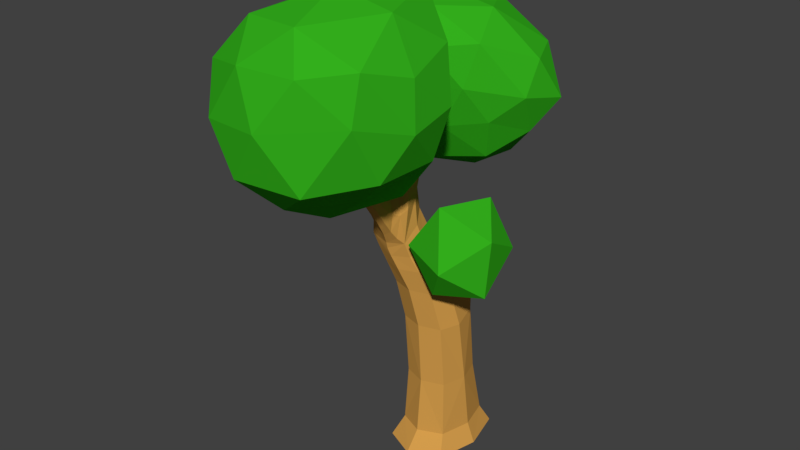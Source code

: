 # Source: Tree_1.blend  (saved by Blender 2.78.0; exported with 4.5.12 LTS)
import bpy
from mathutils import Matrix  # noqa: F401  (used for matrix-valued properties, if any)

bpy.ops.wm.read_factory_settings(use_empty=True)
scene = bpy.context.scene
scene.name = 'Scene'

# ---- collections
col_collection_1 = bpy.data.collections.new('Collection 1'); scene.collection.children.link(col_collection_1)

# ---- materials (node trees are filled in below, after node groups)
mat_green_10 = bpy.data.materials.new('Green.10')
mat_green_10.alpha_threshold = 0.0
mat_green_10.use_transparent_shadow = False
mat_green_10.diffuse_color = (0.03371, 0.4292, 0.01167, 1.0)
mat_green_10.roughness = 0.5
mat_green_10.specular_intensity = 0.0
mat_brown_2 = bpy.data.materials.new('Brown.2')
mat_brown_2.alpha_threshold = 0.0
mat_brown_2.use_transparent_shadow = False
mat_brown_2.preview_render_type = 'SHADERBALL'
mat_brown_2.diffuse_color = (0.65, 0.3329, 0.072, 1.0)
mat_brown_2.roughness = 0.5
mat_brown_2.specular_intensity = 0.0
mat_brown_2.line_color = (0.0, 0.0, 0.0, 1.0)
mat_brown_3 = bpy.data.materials.new('Brown.3')
mat_brown_3.alpha_threshold = 0.0
mat_brown_3.use_transparent_shadow = False
mat_brown_3.diffuse_color = (0.8971, 0.6213, 0.1704, 1.0)
mat_brown_3.roughness = 0.5
mat_brown_3.specular_intensity = 0.0

# ---- material node trees

# ---- world
world_world = bpy.data.worlds.new('World'); scene.world = world_world
world_world.color = (0.05088, 0.05088, 0.05088)
world_world.use_sun_shadow = False
world_world.sun_shadow_jitter_overblur = 0.0
world_world.cycles.sampling_method = 'MANUAL'

# ---- meshes
me_icosphere = bpy.data.meshes.new('Icosphere')
me_icosphere.from_pydata([(-13.11, -7.843, 267.0), (185.4, 51.69, 107.0), (-68.95, 212.5, 111.7), (-230.2, -18.22, 119.3), (-69.27, -211.0, 111.6), (178.8, -180.8, 20.62), (85.1, 180.8, -127.2), (-183.9, 145.6, -105.8), (-160.8, -199.8, -119.8), (87.89, -264.5, -122.5), (220.1, -12.85, -109.6), (6.998, -23.36, -253.9), (-38.39, 106.3, 211.8), (105.8, 17.41, 179.4), (88.22, 181.8, 120.7), (185.8, -118.0, 110.2), (93.69, -129.5, 225.4), (-138.6, 4.066, 215.8), (-172.0, 125.0, 131.4), (-54.57, -115.4, 224.7), (-176.4, -137.8, 136.2), (63.45, -229.0, 103.9), (228.6, -5.911, 6.147), (226.5, -124.5, -19.92), (11.95, 229.5, -12.15), (177.7, 124.7, -31.81), (-257.7, 53.81, 14.77), (-146.9, 199.7, 0.3559), (-121.6, -261.1, -12.08), (-233.7, -151.9, 6.113), (151.0, -205.0, -45.14), (0.3179, -263.7, -0.1236), (184.0, 104.9, -143.6), (-61.53, 192.9, -127.7), (-243.5, -42.55, -109.9), (-59.11, -260.9, -134.7), (187.1, -159.3, -140.1), (44.08, 133.9, -211.2), (146.5, -34.19, -221.3), (-98.93, 115.4, -207.5), (-114.4, -96.13, -207.6), (81.18, -218.8, -236.0)], [], [(0, 13, 12), (1, 13, 15), (0, 12, 17), (0, 17, 19), (0, 19, 16), (1, 15, 22), (2, 14, 24), (3, 18, 26), (4, 20, 28), (5, 21, 30), (1, 22, 25), (2, 24, 27), (3, 26, 29), (4, 28, 31), (5, 30, 23), (6, 32, 37), (7, 33, 39), (8, 34, 40), (9, 35, 41), (10, 36, 38), (38, 41, 11), (38, 36, 41), (36, 9, 41), (41, 40, 11), (41, 35, 40), (35, 8, 40), (40, 39, 11), (40, 34, 39), (34, 7, 39), (39, 37, 11), (39, 33, 37), (33, 6, 37), (37, 38, 11), (37, 32, 38), (32, 10, 38), (23, 36, 10), (23, 30, 36), (30, 9, 36), (31, 35, 9), (31, 28, 35), (28, 8, 35), (29, 34, 8), (29, 26, 34), (26, 7, 34), (27, 33, 7), (27, 24, 33), (24, 6, 33), (25, 32, 6), (25, 22, 32), (22, 10, 32), (30, 31, 9), (30, 21, 31), (21, 4, 31), (28, 29, 8), (28, 20, 29), (20, 3, 29), (26, 27, 7), (26, 18, 27), (18, 2, 27), (24, 25, 6), (24, 14, 25), (14, 1, 25), (22, 23, 10), (22, 15, 23), (15, 5, 23), (16, 21, 5), (16, 19, 21), (19, 4, 21), (19, 20, 4), (19, 17, 20), (17, 3, 20), (17, 18, 3), (17, 12, 18), (12, 2, 18), (15, 16, 5), (15, 13, 16), (13, 0, 16), (12, 14, 2), (12, 13, 14), (13, 1, 14)])
_uv = me_icosphere.uv_layers.new(name='UVMap')
_uv.uv.foreach_set('vector', [0.3809, 0.6849, 0.5078, 0.691, 0.4052, 0.8269, 0.6019, 0.7163, 0.5078, 0.691, 0.5828, 0.5277, 0.9399, 1.0, 0.84, 0.9962, 0.9259, 0.8897, 0.0, 0.155, 0.08212, 0.04453, 0.08104, 0.1913, 0.0, 0.155, 0.08104, 0.1913, 0.02341, 0.34, 0.6019, 0.7163, 0.5828, 0.5277, 0.6774, 0.6547, 0.7172, 0.2815, 0.72, 0.1061, 0.8138, 0.1828, 0.9067, 0.7424, 0.8081, 0.8595, 0.8105, 0.6733, 0.1937, 0.2676, 0.1977, 0.1156, 0.3138, 0.2848, 0.1403, 0.5133, 0.1494, 0.4065, 0.2033, 0.521, 0.6019, 0.7163, 0.6774, 0.6547, 0.6775, 0.8199, 0.7172, 0.2815, 0.8138, 0.1828, 0.8094, 0.3695, 0.9067, 0.7424, 0.8105, 0.6733, 0.9399, 0.5746, 0.1937, 0.2676, 0.3138, 0.2848, 0.256, 0.3985, 0.07011, 0.6225, 0.1303, 0.5935, 0.08425, 0.6921, 0.9204, 0.1028, 0.9548, 0.0, 1.0, 0.1542, 0.9088, 0.4168, 0.9157, 0.2691, 1.0, 0.3209, 0.4934, 0.4295, 0.3948, 0.2739, 0.5379, 0.2798, 0.3006, 0.5195, 0.3687, 0.3815, 0.3631, 0.521, 0.1568, 0.8218, 0.1901, 0.6509, 0.269, 0.7931, 0.7172, 0.1642, 0.7172, 0.3728, 0.6271, 0.1649, 0.269, 0.7931, 0.1901, 0.6509, 0.3017, 0.5753, 0.1901, 0.6509, 0.2119, 0.521, 0.3017, 0.5753, 0.7172, 0.3728, 0.5379, 0.2798, 0.6271, 0.1649, 0.7172, 0.3728, 0.586, 0.4749, 0.5379, 0.2798, 0.586, 0.4749, 0.4934, 0.4295, 0.5379, 0.2798, 0.5379, 0.2798, 0.5018, 0.04521, 0.6271, 0.1649, 0.5379, 0.2798, 0.3948, 0.2739, 0.5018, 0.04521, 0.3948, 0.2739, 0.3941, 0.05895, 0.5018, 0.04521, 0.5018, 0.04521, 0.602, 0.0, 0.6271, 0.1649, 1.0, 0.3209, 0.9157, 0.2691, 1.0, 0.1542, 0.9157, 0.2691, 0.9204, 0.1028, 1.0, 0.1542, 0.602, 0.0, 0.7172, 0.1642, 0.6271, 0.1649, 0.3017, 0.9781, 0.1979, 0.9552, 0.269, 0.7931, 0.1979, 0.9552, 0.1568, 0.8218, 0.269, 0.7931, 0.08425, 0.6921, 0.1901, 0.6509, 0.1568, 0.8218, 0.08425, 0.6921, 0.1303, 0.5935, 0.1901, 0.6509, 0.1303, 0.5935, 0.2119, 0.521, 0.1901, 0.6509, 0.256, 0.3985, 0.3687, 0.3815, 0.3006, 0.5195, 0.256, 0.3985, 0.3138, 0.2848, 0.3687, 0.3815, 0.4931, 0.525, 0.4934, 0.4295, 0.586, 0.4749, 0.3809, 0.4296, 0.3948, 0.2739, 0.4934, 0.4295, 0.9399, 0.5746, 0.8105, 0.6733, 0.8104, 0.525, 0.8105, 0.6733, 0.6775, 0.6589, 0.8104, 0.525, 0.8094, 0.3695, 0.9157, 0.2691, 0.9088, 0.4168, 0.8094, 0.3695, 0.8138, 0.1828, 0.9157, 0.2691, 0.8138, 0.1828, 0.9204, 0.1028, 0.9157, 0.2691, 0.8593, 0.007484, 0.9548, 0.0, 0.9204, 0.1028, 0.1151, 0.9753, 0.06531, 0.8284, 0.1979, 0.9552, 0.06531, 0.8284, 0.1568, 0.8218, 0.1979, 0.9552, 0.2033, 0.521, 0.256, 0.3985, 0.3006, 0.5195, 0.2033, 0.521, 0.1494, 0.4065, 0.256, 0.3985, 0.1494, 0.4065, 0.1937, 0.2676, 0.256, 0.3985, 0.3138, 0.2848, 0.3122, 0.1091, 0.3809, 0.2448, 0.3138, 0.2848, 0.1977, 0.1156, 0.3122, 0.1091, 0.1977, 0.1156, 0.1915, 0.0, 0.3122, 0.1091, 0.8105, 0.6733, 0.6887, 0.7993, 0.6775, 0.6589, 0.8105, 0.6733, 0.8081, 0.8595, 0.6887, 0.7993, 0.8081, 0.8595, 0.7237, 0.9467, 0.6887, 0.7993, 0.8138, 0.1828, 0.8593, 0.007484, 0.9204, 0.1028, 0.8138, 0.1828, 0.72, 0.1061, 0.8593, 0.007484, 0.5442, 0.8869, 0.6019, 0.7163, 0.6775, 0.8199, 0.06531, 0.8284, 0.08425, 0.6921, 0.1568, 0.8218, 0.6774, 0.6547, 0.5828, 0.5277, 0.6775, 0.5278, 0.0, 0.6937, 0.07011, 0.6225, 0.08425, 0.6921, 0.02341, 0.34, 0.1494, 0.4065, 0.1403, 0.5133, 0.02341, 0.34, 0.08104, 0.1913, 0.1494, 0.4065, 0.08104, 0.1913, 0.1937, 0.2676, 0.1494, 0.4065, 0.08104, 0.1913, 0.1977, 0.1156, 0.1937, 0.2676, 0.08104, 0.1913, 0.08212, 0.04453, 0.1977, 0.1156, 0.08212, 0.04453, 0.1915, 0.0, 0.1977, 0.1156, 0.9259, 0.8897, 0.8081, 0.8595, 0.9067, 0.7424, 0.9259, 0.8897, 0.84, 0.9962, 0.8081, 0.8595, 0.84, 0.9962, 0.7237, 0.9467, 0.8081, 0.8595, 0.05728, 0.456, 0.02341, 0.34, 0.1403, 0.5133, 0.5828, 0.5277, 0.5078, 0.691, 0.4604, 0.525, 0.5078, 0.691, 0.3809, 0.6849, 0.4604, 0.525, 0.4052, 0.8269, 0.5442, 0.8869, 0.4488, 0.9682, 0.4052, 0.8269, 0.5078, 0.691, 0.5442, 0.8869, 0.5078, 0.691, 0.6019, 0.7163, 0.5442, 0.8869])
me_icosphere.materials.append(mat_green_10)
me_icosphere.use_remesh_preserve_volume = False
me_icosphere.use_remesh_preserve_attributes = False
me_icosphere.use_mirror_vertex_groups = False
me_icosphere.update()
me_icosphere_001 = bpy.data.meshes.new('Icosphere.001')
me_icosphere_001.from_pydata([(-1.129, -97.11, 232.7), (94.87, -11.05, 79.74), (-95.77, 86.72, 102.4), (-241.1, -34.44, 151.8), (-165.5, -298.4, 156.9), (90.82, -230.2, 131.4), (-2.761, 92.41, -101.2), (-232.9, 67.99, -67.54), (-250.3, -116.9, -101.8), (-14.84, -273.5, -86.76), (156.5, -109.4, -57.35), (-66.58, -40.94, -198.7), (-44.46, 8.653, 191.7), (65.14, -47.54, 180.7), (5.939, 45.42, 92.89), (138.7, -113.7, 119.1), (46.05, -176.6, 211.6), (-139.4, -59.17, 241.2), (-174.3, 43.49, 133.6), (-96.23, -196.0, 253.6), (-222.0, -150.1, 196.9), (-52.39, -315.4, 144.0), (161.2, -54.56, 18.26), (179.9, -171.8, 44.29), (-48.73, 91.36, -5.521), (62.54, 46.42, -8.392), (-256.0, 26.31, 31.3), (-184.9, 108.4, 21.46), (-235.5, -234.5, 39.06), (-284.9, -94.76, 11.61), (29.76, -309.1, 35.64), (-107.5, -362.6, 26.77), (83.21, 16.72, -107.6), (-122.3, 111.9, -102.9), (-278.5, -14.92, -96.79), (-127.1, -228.4, -116.7), (117.9, -200.3, -69.33), (-24.49, 50.46, -180.6), (54.61, -69.49, -165.0), (-160.5, 34.9, -159.1), (-158.5, -98.41, -173.3), (-4.959, -179.6, -160.2)], [], [(0, 13, 12), (1, 13, 15), (0, 12, 17), (0, 17, 19), (0, 19, 16), (1, 15, 22), (2, 14, 24), (3, 18, 26), (4, 20, 28), (5, 21, 30), (1, 22, 25), (2, 24, 27), (3, 26, 29), (4, 28, 31), (5, 30, 23), (6, 32, 37), (7, 33, 39), (8, 34, 40), (9, 35, 41), (10, 36, 38), (38, 41, 11), (38, 36, 41), (36, 9, 41), (41, 40, 11), (41, 35, 40), (35, 8, 40), (40, 39, 11), (40, 34, 39), (34, 7, 39), (39, 37, 11), (39, 33, 37), (33, 6, 37), (37, 38, 11), (37, 32, 38), (32, 10, 38), (23, 36, 10), (23, 30, 36), (30, 9, 36), (31, 35, 9), (31, 28, 35), (28, 8, 35), (29, 34, 8), (29, 26, 34), (26, 7, 34), (27, 33, 7), (27, 24, 33), (24, 6, 33), (25, 32, 6), (25, 22, 32), (22, 10, 32), (30, 31, 9), (30, 21, 31), (21, 4, 31), (28, 29, 8), (28, 20, 29), (20, 3, 29), (26, 27, 7), (26, 18, 27), (18, 2, 27), (24, 25, 6), (24, 14, 25), (14, 1, 25), (22, 23, 10), (22, 15, 23), (15, 5, 23), (16, 21, 5), (16, 19, 21), (19, 4, 21), (19, 20, 4), (19, 17, 20), (17, 3, 20), (17, 18, 3), (17, 12, 18), (12, 2, 18), (15, 16, 5), (15, 13, 16), (13, 0, 16), (12, 14, 2), (12, 13, 14), (13, 1, 14)])
_uv = me_icosphere_001.uv_layers.new(name='UVMap')
_uv.uv.foreach_set('vector', [0.3535, 0.3919, 0.2709, 0.3688, 0.3379, 0.2508, 0.1635, 0.3174, 0.2709, 0.3688, 0.1773, 0.4554, 0.3787, 0.861, 0.3535, 0.7231, 0.4516, 0.7304, 0.3787, 0.861, 0.4516, 0.7304, 0.5074, 0.889, 0.3787, 0.861, 0.5074, 0.889, 0.4045, 0.9614, 0.1635, 0.3174, 0.1773, 0.4554, 0.07354, 0.3783, 0.2833, 0.1134, 0.2216, 0.213, 0.1609, 0.1004, 0.5395, 0.6119, 0.4447, 0.5837, 0.5503, 0.5141, 0.6082, 0.0, 0.7437, 0.1027, 0.6081, 0.1629, 0.05121, 0.7565, 0.1665, 0.6094, 0.1912, 0.7543, 0.1635, 0.3174, 0.07354, 0.3783, 0.1002, 0.2118, 0.2833, 0.1134, 0.1609, 0.1004, 0.2569, 0.008067, 0.5395, 0.6119, 0.5503, 0.5141, 0.659, 0.5987, 0.6082, 0.0, 0.6081, 0.1629, 0.4537, 0.0412, 0.05121, 0.7565, 0.1912, 0.7543, 0.03547, 0.9175, 0.9147, 0.5235, 0.8743, 0.6321, 0.8269, 0.4874, 0.9001, 0.06957, 0.9635, 0.1948, 0.8562, 0.2007, 0.583, 0.3792, 0.6544, 0.4661, 0.4851, 0.4357, 0.3622, 0.1911, 0.4381, 0.2745, 0.3535, 0.328, 0.8236, 0.8056, 0.732, 0.8376, 0.762, 0.6378, 0.762, 0.6378, 0.659, 0.6805, 0.7302, 0.5135, 0.762, 0.6378, 0.732, 0.8376, 0.659, 0.6805, 0.1693, 0.9585, 0.2952, 0.8499, 0.3059, 0.9711, 0.3535, 0.328, 0.4851, 0.4357, 0.4363, 0.4874, 0.3535, 0.328, 0.4381, 0.2745, 0.4851, 0.4357, 0.4381, 0.2745, 0.583, 0.3792, 0.4851, 0.4357, 0.7437, 0.2363, 0.8562, 0.2007, 0.8151, 0.3342, 0.7437, 0.2363, 0.7993, 0.05438, 0.8562, 0.2007, 0.7993, 0.05438, 0.9001, 0.06957, 0.8562, 0.2007, 0.8562, 0.2007, 0.9152, 0.3502, 0.8151, 0.3342, 0.8562, 0.2007, 0.9635, 0.1948, 0.9152, 0.3502, 0.9635, 0.1948, 1.0, 0.3214, 0.9152, 0.3502, 0.8269, 0.4874, 0.762, 0.6378, 0.7302, 0.5135, 0.8269, 0.4874, 0.8743, 0.6321, 0.762, 0.6378, 0.8743, 0.6321, 0.8236, 0.8056, 0.762, 0.6378, 0.841, 0.9329, 0.732, 0.8376, 0.8236, 0.8056, 0.03547, 0.9175, 0.1912, 0.7543, 0.1693, 0.9585, 0.1912, 0.7543, 0.2952, 0.8499, 0.1693, 0.9585, 0.4537, 0.0412, 0.4381, 0.2745, 0.3622, 0.1911, 0.4537, 0.0412, 0.6081, 0.1629, 0.4381, 0.2745, 0.6081, 0.1629, 0.583, 0.3792, 0.4381, 0.2745, 0.6906, 0.3119, 0.6544, 0.4661, 0.583, 0.3792, 0.6906, 0.3119, 0.7437, 0.3922, 0.6544, 0.4661, 0.9097, 0.0, 0.9001, 0.06957, 0.7993, 0.05438, 1.0, 0.06311, 0.9635, 0.1948, 0.9001, 0.06957, 0.2569, 0.008067, 0.1609, 0.1004, 0.1114, 0.0, 0.1609, 0.1004, 0.05015, 0.09441, 0.1114, 0.0, 0.1002, 0.2118, 0.0, 0.2174, 0.05015, 0.09441, 0.1002, 0.2118, 0.07354, 0.3783, 0.0, 0.2174, 0.9147, 0.8184, 0.8236, 0.8056, 0.8743, 0.6321, 0.1912, 0.7543, 0.3059, 0.647, 0.2952, 0.8499, 0.1912, 0.7543, 0.1665, 0.6094, 0.3059, 0.647, 0.1665, 0.6094, 0.2224, 0.5388, 0.3059, 0.647, 0.6081, 0.1629, 0.6906, 0.3119, 0.583, 0.3792, 0.6081, 0.1629, 0.7437, 0.1027, 0.6906, 0.3119, 0.5877, 0.7428, 0.5395, 0.6119, 0.659, 0.5987, 0.9097, 0.0, 1.0, 0.06311, 0.9001, 0.06957, 0.5503, 0.5141, 0.4447, 0.5837, 0.4467, 0.4874, 0.3535, 0.1155, 0.2833, 0.1134, 0.2569, 0.008067, 0.1609, 0.1004, 0.1002, 0.2118, 0.05015, 0.09441, 0.1609, 0.1004, 0.2216, 0.213, 0.1002, 0.2118, 0.2216, 0.213, 0.1635, 0.3174, 0.1002, 0.2118, 0.9147, 0.8184, 0.841, 0.9329, 0.8236, 0.8056, 0.07354, 0.3783, 0.1773, 0.4554, 0.08867, 0.5093, 0.1773, 0.4554, 0.2151, 0.5388, 0.08867, 0.5093, 0.0, 0.6923, 0.1665, 0.6094, 0.05121, 0.7565, 0.4045, 0.9614, 0.5074, 0.889, 0.592, 1.0, 0.5074, 0.889, 0.659, 0.9074, 0.592, 1.0, 0.5074, 0.889, 0.5877, 0.7428, 0.659, 0.9074, 0.5074, 0.889, 0.4516, 0.7304, 0.5877, 0.7428, 0.4516, 0.7304, 0.5395, 0.6119, 0.5877, 0.7428, 0.4516, 0.7304, 0.4447, 0.5837, 0.5395, 0.6119, 0.4516, 0.7304, 0.3535, 0.7231, 0.4447, 0.5837, 0.3535, 0.7231, 0.3688, 0.5918, 0.4447, 0.5837, 0.1773, 0.4554, 0.3105, 0.4888, 0.2151, 0.5388, 0.1773, 0.4554, 0.2709, 0.3688, 0.3105, 0.4888, 0.2709, 0.3688, 0.3535, 0.3919, 0.3105, 0.4888, 0.3379, 0.2508, 0.2216, 0.213, 0.2833, 0.1134, 0.3379, 0.2508, 0.2709, 0.3688, 0.2216, 0.213, 0.2709, 0.3688, 0.1635, 0.3174, 0.2216, 0.213])
me_icosphere_001.materials.append(mat_green_10)
me_icosphere_001.use_remesh_preserve_volume = False
me_icosphere_001.use_remesh_preserve_attributes = False
me_icosphere_001.use_mirror_vertex_groups = False
me_icosphere_001.update()
me_icosphere_002 = bpy.data.meshes.new('Icosphere.002')
me_icosphere_002.from_pydata([(-37.97, -44.41, 111.3), (55.09, 46.12, 89.13), (-65.35, 85.24, 105.8), (-144.5, -17.6, 66.97), (-79.18, -112.0, 10.42), (48.47, -69.56, 5.365), (-11.24, 135.1, 14.4), (-127.0, 98.69, -9.524), (-124.3, -14.06, -61.45), (-0.8756, -42.4, -118.5), (67.75, 45.68, -59.44), (-46.75, 89.1, -126.6)], [], [(0, 1, 2), (1, 0, 5), (0, 2, 3), (0, 3, 4), (0, 4, 5), (1, 5, 10), (2, 1, 6), (3, 2, 7), (4, 3, 8), (5, 4, 9), (1, 10, 6), (2, 6, 7), (3, 7, 8), (4, 8, 9), (5, 9, 10), (6, 10, 11), (7, 6, 11), (8, 7, 11), (9, 8, 11), (10, 9, 11)])
_uv = me_icosphere_002.uv_layers.new(name='UVMap')
_uv.uv.foreach_set('vector', [0.7832, 0.2267, 0.7832, 0.4803, 0.5687, 0.4, 0.5953, 0.4803, 0.7908, 0.6633, 0.5295, 0.7755, 0.7832, 0.2267, 0.5687, 0.4, 0.5715, 0.1058, 0.7832, 0.2267, 0.5715, 0.1058, 0.7592, 0.0, 0.7908, 0.6633, 0.7525, 0.9317, 0.5295, 0.7755, 0.5953, 0.4803, 0.5295, 0.7755, 0.4, 0.6651, 0.248, 1.0, 0.01607, 0.971, 0.2435, 0.8299, 0.5715, 0.1058, 0.5687, 0.4, 0.4, 0.2704, 0.4, 0.436, 0.1537, 0.4881, 0.242, 0.222, 0.5295, 0.7755, 0.7525, 0.9317, 0.4596, 0.9317, 0.01607, 0.971, 0.01098, 0.655, 0.2435, 0.8299, 0.8121, 0.0, 1.0, 0.1424, 0.7832, 0.2766, 0.1537, 0.4881, 0.0, 0.2417, 0.242, 0.222, 0.4, 0.436, 0.242, 0.222, 0.4, 0.1102, 0.5295, 0.7755, 0.4596, 0.9317, 0.4, 0.6651, 0.2435, 0.8299, 0.01098, 0.655, 0.248, 0.5072, 0.7832, 0.2766, 1.0, 0.1424, 1.0, 0.4641, 0.242, 0.222, 0.0, 0.2417, 0.1385, 0.0, 0.4, 0.1102, 0.242, 0.222, 0.1385, 0.0, 0.01098, 0.655, 0.0, 0.4881, 0.248, 0.5072])
me_icosphere_002.materials.append(mat_green_10)
me_icosphere_002.use_remesh_preserve_volume = False
me_icosphere_002.use_remesh_preserve_attributes = False
me_icosphere_002.use_mirror_vertex_groups = False
me_icosphere_002.update()
me_cube_001 = bpy.data.meshes.new('Cube.001')
me_cube_001.from_pydata([(-125.5, 562.2, 90.09), (-66.79, 586.2, 33.23), (1.985, 562.2, 90.09), (-56.74, 538.3, 146.9), (0.0, -11.68, 22.69), (-17.35, 895.2, 20.14), (0.0, 181.9, 100.0), (75.0, 181.9, 18.68), (0.0, 181.9, -62.64), (-75.0, 181.9, 18.68), (17.46, 967.1, 18.94), (-4.191, 896.7, 36.58), (-4.243, 893.7, 3.695), (8.913, 895.2, 20.14), (-18.05, 687.9, 105.3), (-71.98, 706.2, 62.87), (-63.98, 575.0, 155.3), (-115.7, 687.9, 105.3), (-36.52, 791.3, 282.6), (-59.47, 743.0, 153.5), (-21.07, 659.0, 154.4), (-102.4, 659.0, 154.4), (-67.8, 844.4, 321.9), (-58.09, 782.2, 291.4), (-49.35, 800.4, 273.8), (-70.92, 791.3, 282.6), (-106.2, -11.68, 11.34), (0.0, -11.68, -130.3), (106.2, -11.68, 11.34), (0.0, -11.68, 152.9), (-22.26, 445.7, 121.7), (48.99, 445.7, 54.91), (-57.89, 445.7, -82.4), (-93.51, 445.7, 54.91), (-22.26, 445.7, -81.24), (-33.4, 480.9, -66.56), (-11.13, 410.6, -98.24), (13.36, 445.7, -82.4), (31.17, 445.7, -47.72), (-5.566, 393.1, -62.35), (-38.96, 498.4, -33.09), (-75.7, 445.7, -47.72), (-12.92, 795.3, 62.11), (-40.42, 788.2, 30.71), (-40.18, 802.3, 93.52), (-67.68, 795.3, 62.11), (-71.11, 693.4, 202.2), (-49.41, 730.4, 199.1), (-51.95, 656.4, 205.4), (-30.26, 693.4, 202.2), (-95.25, -11.68, 19.85), (-105.8, 544.3, 132.7), (-129.8, 616.8, 102.7), (-79.65, -11.68, -94.85), (0.0, -11.68, -107.1), (-79.22, 651.3, 56.48), (79.65, -11.68, -94.85), (95.25, -11.68, 19.85), (-13.52, 616.8, 102.7), (79.65, -11.68, 117.5), (0.0, -11.68, 146.8), (-64.66, 558.6, 150.8), (-56.25, 181.9, 79.67), (-89.06, 445.7, -4.137), (44.53, 445.7, -4.137), (31.17, 445.7, 105.0), (-5.566, 344.7, 105.4), (68.5, 344.7, 37.08), (-1.391, 331.5, -43.89), (-79.63, 344.7, 37.08), (4.205, 949.1, 19.24), (12.04, 948.8, 9.056), (19.88, 949.1, 19.24), (12.05, 949.5, 29.42), (-15.17, 896.3, 32.47), (-103.0, 701.7, 73.48), (6.772, 896.3, 32.47), (-38.35, 701.7, 73.48), (-114.0, 671.5, 138.8), (-55.54, 789.9, 38.56), (-11.98, 671.5, 138.8), (-25.24, 789.9, 38.56), (-16.29, 754.4, 93.3), (-55.55, 751.6, 53.8), (-52.17, 775.6, 134.2), (-92.0, 754.4, 93.3), (-58.49, 602.6, 170.2), (-86.23, 662.4, 169.7), (-31.71, 662.4, 169.7), (-59.44, 722.2, 169.2), (-31.98, 596.0, 155.1), (-94.86, 596.0, 155.1), (-89.59, 722.0, 153.8), (-30.49, 722.0, 153.8), (-67.12, 827.2, 319.4), (-77.34, 831.1, 312.1), (-51.22, 831.1, 312.1), (-61.44, 835.0, 304.7), (-37.97, 798.0, 276.5), (-35.84, 665.7, 204.6), (-67.43, 665.7, 204.6), (-62.91, 798.3, 275.6), (-56.25, 181.9, -42.31), (56.25, 181.9, -42.31), (56.25, 181.9, 79.67), (-79.65, -11.68, 117.5), (-82.8, 36.72, 7.506), (0.0, 36.72, -98.22), (82.8, 36.72, 7.506), (0.0, 36.72, 113.2), (-75.7, 445.7, 105.0), (-113.3, 580.2, 47.45), (-17.72, 580.2, 47.45), (-10.18, 544.3, 132.7), (-42.01, 504.0, 138.8), (24.23, 510.0, 72.48), (-48.7, 529.1, 0.8083), (-110.8, 510.0, 72.48), (-48.98, 445.7, -81.53), (4.455, 445.7, -81.53), (-13.91, 419.4, -93.41), (-30.61, 472.1, -69.65), (-56.39, 472.1, -70.52), (-51.22, 406.2, -58.69), (-4.831, 472.1, -70.52), (31.74, 406.2, -58.69), (-73.46, 485.3, -36.75), (-41.57, 419.4, -94.28), (3.885, 485.3, -36.75), (13.74, 419.4, -94.28), (17.81, 445.7, -74.31), (-9.74, 406.2, -89.85), (-34.79, 485.3, -58.77), (-62.34, 445.7, -74.31), (-66.13, 800.6, 85.67), (-14.28, 800.6, 85.67), (-12.96, 894.1, 7.805), (4.489, 894.1, 7.805), (-5.374, 834.2, 31.23), (-24.14, 830.6, 8.897), (-24.01, 837.9, 53.56), (-42.78, 834.2, 31.23), (-34.89, 721.2, 199.9), (-43.68, 784.6, 288.8), (-70.32, 784.3, 289.7), (-64.57, 721.2, 199.9), (-63.76, 740.3, 242.9), (-41.88, 759.3, 236.3), (-49.96, 721.3, 249.5), (-28.08, 740.3, 242.9), (-65.93, -11.68, 105.6), (-114.5, 581.3, 143.0), (-65.93, -11.68, -70.26), (-119.9, 642.7, 68.04), (65.93, -11.68, 105.6), (-18.44, 581.3, 143.0), (65.93, -11.68, -70.26), (-34.79, 642.7, 68.04), (-61.11, 344.7, 88.33), (-64.42, 357.9, -24.06), (55.96, 357.9, -24.06), (49.98, 344.7, 88.33), (0.9358, 935.6, 27.65), (1.916, 934.7, 11.29), (13.72, 934.7, 11.29), (14.74, 935.6, 27.65), (-94.48, 759.8, 132.2), (-76.91, 752.3, 63.68), (-13.9, 759.8, 132.2), (-33.48, 752.3, 63.68), (-37.53, 617.6, 170.1), (-79.69, 617.6, 170.1), (-79.14, 707.2, 169.3), (-39.51, 707.2, 169.3), (-53.96, 817.1, 309.5), (-73.59, 817.0, 309.9), (-68.75, 824.6, 299.0), (-49.87, 824.5, 299.4), (-62.1, 36.72, -71.79), (62.1, 36.72, -71.79), (62.1, 36.72, 86.8), (-62.1, 36.72, 86.8), (-92.95, 505.5, 122.3), (-98.45, 512.9, 9.497), (11.13, 512.9, 9.497), (8.297, 505.5, 122.3), (-47.82, 465.3, -72.95), (-36.29, 426.2, -90.56), (-9.073, 465.3, -72.95), (4.129, 426.2, -90.56), (-60.66, 475.4, -62.66), (-43.98, 416.1, -85.97), (-2.652, 475.4, -62.66), (18.24, 416.1, -85.97), (-40.81, 836.9, 47.98), (-7.253, 836.9, 47.98), (-35.4, 831.5, 14.48), (-12.85, 831.5, 14.48), (-29.94, 754.5, 238.0), (-35.15, 726.1, 247.7), (-62.75, 726.0, 247.9), (-55.85, 754.6, 237.8)], [], [(0, 117, 182, 51), (0, 51, 151, 52), (0, 52, 153, 111), (0, 111, 183, 117), (1, 116, 183, 111), (1, 111, 153, 55), (1, 55, 157, 112), (1, 112, 184, 116), (2, 115, 184, 112), (2, 112, 157, 58), (2, 58, 155, 113), (2, 113, 185, 115), (3, 114, 185, 113), (3, 113, 155, 61), (3, 61, 151, 51), (3, 51, 182, 114), (4, 50, 152, 54), (4, 54, 156, 57), (4, 57, 154, 60), (4, 60, 150, 50), (5, 136, 196, 141), (5, 141, 194, 74), (5, 74, 162, 70), (5, 70, 163, 136), (6, 109, 180, 104), (6, 104, 161, 66), (6, 66, 158, 62), (6, 62, 181, 109), (7, 108, 179, 103), (7, 103, 160, 67), (7, 67, 161, 104), (7, 104, 180, 108), (8, 107, 178, 102), (8, 102, 159, 68), (8, 68, 160, 103), (8, 103, 179, 107), (9, 106, 181, 62), (9, 62, 158, 69), (9, 69, 159, 102), (9, 102, 178, 106), (10, 72, 164, 71), (10, 71, 163, 70), (10, 70, 162, 73), (10, 73, 165, 72), (11, 74, 194, 140), (11, 140, 195, 76), (11, 76, 165, 73), (11, 73, 162, 74), (12, 137, 197, 139), (12, 139, 196, 136), (12, 136, 163, 71), (12, 71, 164, 137), (13, 76, 195, 138), (13, 138, 197, 137), (13, 137, 164, 72), (13, 72, 165, 76), (14, 80, 155, 58), (14, 58, 157, 77), (14, 77, 169, 82), (14, 82, 168, 80), (15, 77, 157, 55), (15, 55, 153, 75), (15, 75, 167, 83), (15, 83, 169, 77), (16, 91, 151, 61), (16, 61, 155, 90), (16, 90, 170, 86), (16, 86, 171, 91), (17, 75, 153, 52), (17, 52, 151, 78), (17, 78, 166, 85), (17, 85, 167, 75), (18, 143, 199, 149), (18, 149, 198, 98), (18, 98, 177, 96), (18, 96, 174, 143), (19, 93, 168, 84), (19, 84, 166, 92), (19, 92, 172, 89), (19, 89, 173, 93), (20, 90, 155, 80), (20, 80, 168, 93), (20, 93, 173, 88), (20, 88, 170, 90), (21, 92, 166, 78), (21, 78, 151, 91), (21, 91, 171, 87), (21, 87, 172, 92), (22, 95, 175, 94), (22, 94, 174, 96), (22, 96, 177, 97), (22, 97, 176, 95), (23, 144, 200, 148), (23, 148, 199, 143), (23, 143, 174, 94), (23, 94, 175, 144), (24, 98, 198, 147), (24, 147, 201, 101), (24, 101, 176, 97), (24, 97, 177, 98), (25, 101, 201, 146), (25, 146, 200, 144), (25, 144, 175, 95), (25, 95, 176, 101), (26, 50, 150, 105), (26, 105, 181, 106), (26, 106, 178, 53), (26, 53, 152, 50), (27, 54, 152, 53), (27, 53, 178, 107), (27, 107, 179, 56), (27, 56, 156, 54), (28, 57, 156, 56), (28, 56, 179, 108), (28, 108, 180, 59), (28, 59, 154, 57), (29, 60, 154, 59), (29, 59, 180, 109), (29, 109, 181, 105), (29, 105, 150, 60), (30, 66, 161, 65), (30, 65, 185, 114), (30, 114, 182, 110), (30, 110, 158, 66), (31, 67, 160, 64), (31, 64, 184, 115), (31, 115, 185, 65), (31, 65, 161, 67), (32, 127, 191, 133), (32, 133, 190, 122), (32, 122, 186, 118), (32, 118, 187, 127), (33, 69, 158, 110), (33, 110, 182, 117), (33, 117, 183, 63), (33, 63, 159, 69), (34, 120, 187, 118), (34, 118, 186, 121), (34, 121, 188, 119), (34, 119, 189, 120), (35, 122, 190, 132), (35, 132, 192, 124), (35, 124, 188, 121), (35, 121, 186, 122), (36, 129, 193, 131), (36, 131, 191, 127), (36, 127, 187, 120), (36, 120, 189, 129), (37, 124, 192, 130), (37, 130, 193, 129), (37, 129, 189, 119), (37, 119, 188, 124), (38, 128, 184, 64), (38, 64, 160, 125), (38, 125, 193, 130), (38, 130, 192, 128), (39, 125, 160, 68), (39, 68, 159, 123), (39, 123, 191, 131), (39, 131, 193, 125), (40, 126, 183, 116), (40, 116, 184, 128), (40, 128, 192, 132), (40, 132, 190, 126), (41, 123, 159, 63), (41, 63, 183, 126), (41, 126, 190, 133), (41, 133, 191, 123), (42, 135, 168, 82), (42, 82, 169, 81), (42, 81, 197, 138), (42, 138, 195, 135), (43, 81, 169, 83), (43, 83, 167, 79), (43, 79, 196, 139), (43, 139, 197, 81), (44, 134, 166, 84), (44, 84, 168, 135), (44, 135, 195, 140), (44, 140, 194, 134), (45, 79, 167, 85), (45, 85, 166, 134), (45, 134, 194, 141), (45, 141, 196, 79), (46, 145, 172, 87), (46, 87, 171, 100), (46, 100, 200, 146), (46, 146, 201, 145), (47, 142, 173, 89), (47, 89, 172, 145), (47, 145, 201, 147), (47, 147, 198, 142), (48, 100, 171, 86), (48, 86, 170, 99), (48, 99, 199, 148), (48, 148, 200, 100), (49, 99, 170, 88), (49, 88, 173, 142), (49, 142, 198, 149), (49, 149, 199, 99)])
me_cube_001.polygons.foreach_set('material_index', [0, 0, 0, 0, 0, 0, 0, 0, 0, 0, 0, 0, 0, 0, 0, 0, 0, 0, 0, 0, 0, 0, 0, 0, 0, 0, 0, 0, 0, 0, 0, 0, 0, 0, 0, 0, 0, 0, 0, 0, 0, 0, 0, 0, 0, 0, 0, 0, 0, 0, 0, 0, 0, 0, 0, 0, 0, 0, 0, 0, 0, 0, 0, 0, 0, 0, 0, 0, 0, 0, 0, 0, 0, 0, 0, 0, 0, 0, 0, 0, 0, 0, 0, 0, 0, 0, 0, 0, 0, 0, 0, 0, 0, 0, 0, 0, 0, 0, 0, 0, 0, 0, 0, 0, 0, 0, 0, 0, 0, 0, 0, 0, 0, 0, 0, 0, 0, 0, 0, 0, 0, 0, 0, 0, 0, 0, 0, 0, 0, 0, 0, 0, 0, 0, 0, 0, 1, 1, 1, 1, 0, 0, 0, 0, 0, 0, 0, 0, 0, 0, 0, 0, 0, 0, 0, 0, 0, 0, 0, 0, 0, 0, 0, 0, 0, 0, 0, 0, 0, 0, 0, 0, 0, 0, 0, 0, 0, 0, 0, 0, 0, 0, 0, 0, 0, 0, 0, 0, 0, 0, 0, 0, 0, 0, 0, 0, 0, 0, 0, 0])
_uv = me_cube_001.uv_layers.new(name='UVMap')
_uv.uv.foreach_set('vector', [0.5014, 0.5844, 0.4841, 0.5321, 0.5269, 0.5332, 0.5378, 0.5716, 0.5014, 0.5844, 0.5378, 0.5716, 0.5475, 0.6087, 0.5114, 0.6395, 0.5014, 0.5844, 0.5114, 0.6395, 0.4748, 0.6635, 0.4572, 0.6, 0.5014, 0.5844, 0.4572, 0.6, 0.4215, 0.531, 0.4841, 0.5321, 0.7183, 0.3597, 0.7303, 0.4247, 0.6839, 0.4355, 0.6759, 0.3592, 0.7183, 0.3597, 0.6759, 0.3592, 0.6731, 0.2928, 0.7102, 0.2897, 0.7183, 0.3597, 0.7102, 0.2897, 0.7548, 0.2969, 0.7678, 0.3638, 0.7183, 0.3597, 0.7678, 0.3638, 0.7892, 0.4408, 0.7303, 0.4247, 0.1675, 0.6056, 0.1783, 0.5496, 0.2352, 0.541, 0.2069, 0.6161, 0.1675, 0.6056, 0.2069, 0.6161, 0.1963, 0.6825, 0.1631, 0.6626, 0.1675, 0.6056, 0.1631, 0.6626, 0.1176, 0.6355, 0.1217, 0.5966, 0.1675, 0.6056, 0.1217, 0.5966, 0.1277, 0.5555, 0.1783, 0.5496, 0.6206, 0.3492, 0.611, 0.3861, 0.5678, 0.3994, 0.58, 0.3568, 0.6206, 0.3492, 0.58, 0.3568, 0.5828, 0.3176, 0.6257, 0.3277, 0.6206, 0.3492, 0.6257, 0.3277, 0.6731, 0.3017, 0.6699, 0.341, 0.6206, 0.3492, 0.6699, 0.341, 0.663, 0.3827, 0.611, 0.3861, 0.8775, 0.131, 0.8056, 0.08112, 0.845, 0.02593, 0.9022, 0.03035, 0.8775, 0.131, 0.9022, 0.03035, 0.9453, 0.09195, 0.9504, 0.1765, 0.8775, 0.131, 0.9504, 0.1765, 0.9119, 0.2283, 0.8539, 0.2273, 0.8775, 0.131, 0.8539, 0.2273, 0.8116, 0.1622, 0.8056, 0.08112, 0.391, 0.9211, 0.3784, 0.9194, 0.3935, 0.8554, 0.411, 0.8588, 0.391, 0.9211, 0.411, 0.8588, 0.4261, 0.863, 0.402, 0.9234, 0.391, 0.9211, 0.402, 0.9234, 0.3914, 0.9637, 0.382, 0.9768, 0.391, 0.9211, 0.382, 0.9768, 0.3758, 0.9615, 0.3784, 0.9194, 0.602, 0.703, 0.608, 0.831, 0.5564, 0.8514, 0.5543, 0.7201, 0.602, 0.703, 0.5543, 0.7201, 0.5475, 0.5666, 0.5954, 0.5509, 0.602, 0.703, 0.5954, 0.5509, 0.652, 0.5482, 0.6601, 0.7015, 0.602, 0.703, 0.6601, 0.7015, 0.6731, 0.8308, 0.608, 0.831, 0.1758, 0.2131, 0.16, 0.06729, 0.2301, 0.05303, 0.2292, 0.2023, 0.1758, 0.2131, 0.2292, 0.2023, 0.2458, 0.3794, 0.1885, 0.3776, 0.1758, 0.2131, 0.1885, 0.3776, 0.1369, 0.3883, 0.115, 0.2257, 0.1758, 0.2131, 0.115, 0.2257, 0.08167, 0.08351, 0.16, 0.06729, 0.7537, 0.7749, 0.7525, 0.6246, 0.8081, 0.6323, 0.8047, 0.7808, 0.7537, 0.7749, 0.8047, 0.7808, 0.8179, 0.9557, 0.7591, 0.9246, 0.7537, 0.7749, 0.7591, 0.9246, 0.7021, 0.9557, 0.6964, 0.7808, 0.7537, 0.7749, 0.6964, 0.7808, 0.6887, 0.6323, 0.7525, 0.6246, 0.4426, 0.203, 0.4419, 0.05634, 0.5117, 0.06457, 0.4956, 0.2096, 0.4426, 0.203, 0.4956, 0.2096, 0.496, 0.3725, 0.4522, 0.3668, 0.4426, 0.203, 0.4522, 0.3668, 0.3901, 0.3764, 0.3805, 0.1998, 0.4426, 0.203, 0.3805, 0.1998, 0.362, 0.05178, 0.4419, 0.05634, 0.7965, 0.0, 0.7989, 0.01739, 0.7917, 0.03331, 0.7897, 0.02023, 0.3775, 0.9959, 0.3705, 0.9763, 0.3758, 0.9615, 0.382, 0.9768, 0.8838, 0.5687, 0.8931, 0.588, 0.8904, 0.604, 0.8814, 0.5898, 0.3147, 0.9907, 0.3005, 0.9756, 0.3, 0.9615, 0.3115, 0.9729, 0.887, 0.6407, 0.8981, 0.6432, 0.9066, 0.7071, 0.89, 0.7026, 0.8139, 0.508, 0.8142, 0.5559, 0.7989, 0.5556, 0.8039, 0.5078, 0.8139, 0.508, 0.8039, 0.5078, 0.808, 0.4739, 0.8142, 0.4616, 0.887, 0.6407, 0.8814, 0.5898, 0.8904, 0.604, 0.8981, 0.6432, 0.8408, 0.2447, 0.8502, 0.2444, 0.8346, 0.2988, 0.8223, 0.2992, 0.7732, 0.0741, 0.755, 0.1326, 0.7451, 0.1296, 0.7655, 0.07217, 0.7732, 0.0741, 0.7655, 0.07217, 0.7803, 0.03274, 0.7897, 0.02023, 0.7732, 0.0741, 0.7897, 0.02023, 0.7917, 0.03331, 0.7822, 0.07301, 0.2981, 0.9204, 0.2864, 0.9239, 0.2577, 0.869, 0.2732, 0.863, 0.2981, 0.9204, 0.2732, 0.863, 0.2869, 0.8575, 0.3086, 0.9171, 0.2981, 0.9204, 0.3086, 0.9171, 0.3149, 0.9574, 0.3115, 0.9729, 0.2981, 0.9204, 0.3115, 0.9729, 0.3, 0.9615, 0.2864, 0.9239, 0.1734, 0.7335, 0.1401, 0.7234, 0.1176, 0.6355, 0.1631, 0.6626, 0.1734, 0.7335, 0.1631, 0.6626, 0.1963, 0.6825, 0.2018, 0.7419, 0.8637, 0.4616, 0.8323, 0.4374, 0.835, 0.3933, 0.8637, 0.4056, 0.1734, 0.7335, 0.1977, 0.7967, 0.1628, 0.8093, 0.1401, 0.7234, 0.7182, 0.2352, 0.7523, 0.2383, 0.7548, 0.2969, 0.7102, 0.2897, 0.7182, 0.2352, 0.7102, 0.2897, 0.6731, 0.2928, 0.6901, 0.2352, 0.7182, 0.2352, 0.6901, 0.2352, 0.7135, 0.1902, 0.7324, 0.1947, 0.7989, 0.4373, 0.8115, 0.394, 0.835, 0.3933, 0.8323, 0.4374, 0.6229, 0.3111, 0.6506, 0.2868, 0.6731, 0.3017, 0.6257, 0.3277, 0.6229, 0.3111, 0.6257, 0.3277, 0.5828, 0.3176, 0.5915, 0.2972, 0.6229, 0.3111, 0.5915, 0.2972, 0.5916, 0.2708, 0.6122, 0.281, 0.6229, 0.3111, 0.6122, 0.281, 0.6312, 0.2639, 0.6506, 0.2868, 0.5065, 0.7121, 0.4727, 0.7244, 0.4748, 0.6635, 0.5114, 0.6395, 0.5065, 0.7121, 0.5114, 0.6395, 0.5475, 0.6087, 0.5386, 0.6985, 0.5065, 0.7121, 0.5386, 0.6985, 0.5228, 0.7879, 0.4858, 0.7797, 0.5065, 0.7121, 0.4858, 0.7797, 0.4543, 0.7765, 0.4727, 0.7244, 0.02363, 0.8705, 0.01518, 0.8654, 0.04404, 0.7994, 0.0527, 0.8121, 0.02363, 0.8705, 0.0527, 0.8121, 0.0596, 0.8253, 0.03038, 0.876, 0.02363, 0.8705, 0.03038, 0.876, 0.01163, 0.9071, 0.0007845, 0.9161, 0.02363, 0.8705, 0.0007845, 0.9161, 0.0, 0.9019, 0.01518, 0.8654, 0.8595, 0.8408, 0.8341, 0.8456, 0.8347, 0.7989, 0.866, 0.8029, 0.8595, 0.8408, 0.866, 0.8029, 0.9006, 0.8309, 0.8824, 0.8691, 0.8595, 0.8408, 0.8824, 0.8691, 0.8646, 0.8843, 0.8497, 0.8649, 0.8595, 0.8408, 0.8497, 0.8649, 0.8322, 0.8685, 0.8341, 0.8456, 0.1213, 0.7146, 0.1064, 0.6531, 0.1176, 0.6355, 0.1401, 0.7234, 0.1213, 0.7146, 0.1401, 0.7234, 0.1628, 0.8093, 0.1321, 0.7771, 0.1213, 0.7146, 0.1321, 0.7771, 0.1129, 0.7659, 0.1055, 0.7213, 0.1213, 0.7146, 0.1055, 0.7213, 0.0954, 0.6774, 0.1064, 0.6531, 0.8879, 0.9231, 0.8824, 0.8691, 0.9006, 0.8309, 0.9066, 0.9101, 0.6538, 0.2281, 0.6679, 0.2207, 0.6731, 0.3017, 0.6506, 0.2868, 0.6538, 0.2281, 0.6506, 0.2868, 0.6312, 0.2639, 0.6346, 0.2219, 0.8879, 0.9231, 0.8669, 0.9219, 0.8646, 0.8843, 0.8824, 0.8691, 0.5671, 0.0, 0.5794, 0.01433, 0.5773, 0.02875, 0.5682, 0.01679, 0.5671, 0.0, 0.5682, 0.01679, 0.559, 0.03204, 0.5548, 0.01865, 0.9342, 0.857, 0.9192, 0.8414, 0.9195, 0.8314, 0.9303, 0.8431, 0.9342, 0.857, 0.9303, 0.8431, 0.9378, 0.8314, 0.9443, 0.8414, 0.5696, 0.07022, 0.5814, 0.06691, 0.5886, 0.1375, 0.5765, 0.1434, 0.5696, 0.07022, 0.5765, 0.1434, 0.5627, 0.1421, 0.5566, 0.0714, 0.5696, 0.07022, 0.5566, 0.0714, 0.559, 0.03204, 0.5682, 0.01679, 0.5696, 0.07022, 0.5682, 0.01679, 0.5773, 0.02875, 0.5814, 0.06691, 0.9219, 0.8008, 0.9104, 0.7992, 0.9066, 0.7462, 0.9186, 0.7503, 0.9219, 0.8008, 0.9186, 0.7503, 0.9316, 0.7462, 0.9346, 0.7992, 0.9219, 0.8008, 0.9346, 0.7992, 0.9378, 0.8314, 0.9303, 0.8431, 0.9219, 0.8008, 0.9303, 0.8431, 0.9195, 0.8314, 0.9104, 0.7992, 0.9037, 0.452, 0.8925, 0.4534, 0.8851, 0.3954, 0.8987, 0.3868, 0.9037, 0.452, 0.8987, 0.3868, 0.9101, 0.3777, 0.9128, 0.4501, 0.9037, 0.452, 0.9128, 0.4501, 0.9116, 0.4888, 0.9066, 0.5021, 0.9037, 0.452, 0.9066, 0.5021, 0.8979, 0.4888, 0.8925, 0.4534, 0.7989, 0.06904, 0.8056, 0.08112, 0.8116, 0.1622, 0.7989, 0.1647, 0.4538, 0.006214, 0.5475, 0.01713, 0.5117, 0.06457, 0.4419, 0.05634, 0.4538, 0.006214, 0.4419, 0.05634, 0.362, 0.05178, 0.3472, 0.0, 0.7989, 0.06904, 0.8393, 0.0, 0.845, 0.02593, 0.8056, 0.08112, 0.9066, 0.01243, 0.9022, 0.03035, 0.845, 0.02593, 0.8393, 0.0, 0.7552, 0.5687, 0.8263, 0.579, 0.8081, 0.6323, 0.7525, 0.6246, 0.7552, 0.5687, 0.7525, 0.6246, 0.6887, 0.6323, 0.6731, 0.579, 0.9066, 0.01243, 0.9604, 0.07976, 0.9453, 0.09195, 0.9022, 0.03035, 0.9604, 0.1754, 0.9504, 0.1765, 0.9453, 0.09195, 0.9604, 0.07976, 0.1517, 0.01916, 0.2458, 0.0, 0.2301, 0.05303, 0.16, 0.06729, 0.1517, 0.01916, 0.16, 0.06729, 0.08167, 0.08351, 0.0471, 0.04083, 0.9604, 0.1754, 0.92, 0.2444, 0.9119, 0.2283, 0.9504, 0.1765, 0.8527, 0.232, 0.8539, 0.2273, 0.9119, 0.2283, 0.92, 0.2444, 0.5475, 0.916, 0.5713, 0.8514, 0.6262, 0.8636, 0.6085, 0.9143, 0.5475, 0.916, 0.6085, 0.9143, 0.6262, 0.9795, 0.5713, 1.0, 0.8527, 0.232, 0.7989, 0.1647, 0.8116, 0.1622, 0.8539, 0.2273, 0.6005, 0.4493, 0.5954, 0.5509, 0.5475, 0.5666, 0.5545, 0.4645, 0.6005, 0.4493, 0.5545, 0.4645, 0.5678, 0.3994, 0.611, 0.3861, 0.6005, 0.4493, 0.611, 0.3861, 0.663, 0.3827, 0.655, 0.4469, 0.6005, 0.4493, 0.655, 0.4469, 0.652, 0.5482, 0.5954, 0.5509, 0.1874, 0.4816, 0.1885, 0.3776, 0.2458, 0.3794, 0.2417, 0.4705, 0.1874, 0.4816, 0.2417, 0.4705, 0.2352, 0.541, 0.1783, 0.5496, 0.1874, 0.4816, 0.1783, 0.5496, 0.1277, 0.5555, 0.137, 0.4921, 0.1874, 0.4816, 0.137, 0.4921, 0.1369, 0.3883, 0.1885, 0.3776, 0.3287, 0.4601, 0.3149, 0.4342, 0.3235, 0.4314, 0.3374, 0.4603, 0.3287, 0.4601, 0.3374, 0.4603, 0.3463, 0.491, 0.3381, 0.4875, 0.7075, 0.5281, 0.7109, 0.4994, 0.7188, 0.5071, 0.7162, 0.5283, 0.7075, 0.5281, 0.7162, 0.5283, 0.7269, 0.5503, 0.7212, 0.5577, 0.4668, 0.468, 0.4522, 0.3668, 0.496, 0.3725, 0.5097, 0.4736, 0.4668, 0.468, 0.5097, 0.4736, 0.5269, 0.5332, 0.4841, 0.5321, 0.4668, 0.468, 0.4841, 0.5321, 0.4215, 0.531, 0.41, 0.4636, 0.4668, 0.468, 0.41, 0.4636, 0.3901, 0.3764, 0.4522, 0.3668, 0.7419, 0.5295, 0.7479, 0.5588, 0.7269, 0.5503, 0.7162, 0.5283, 0.7419, 0.5295, 0.7162, 0.5283, 0.7188, 0.5071, 0.7358, 0.5004, 0.7419, 0.5295, 0.7358, 0.5004, 0.756, 0.509, 0.7676, 0.5309, 0.7419, 0.5295, 0.7676, 0.5309, 0.7657, 0.5522, 0.7479, 0.5588, 0.7337, 0.491, 0.7109, 0.4994, 0.7081, 0.4939, 0.7336, 0.4845, 0.7337, 0.491, 0.7336, 0.4845, 0.7639, 0.4967, 0.7605, 0.5019, 0.7337, 0.491, 0.7605, 0.5019, 0.756, 0.509, 0.7358, 0.5004, 0.7337, 0.491, 0.7358, 0.5004, 0.7188, 0.5071, 0.7109, 0.4994, 0.9973, 0.6149, 1.0, 0.6416, 0.9918, 0.6469, 0.9883, 0.617, 0.9973, 0.6149, 0.9883, 0.617, 0.9918, 0.589, 1.0, 0.5901, 0.7498, 0.5687, 0.7212, 0.5577, 0.7269, 0.5503, 0.7479, 0.5588, 0.7498, 0.5687, 0.7479, 0.5588, 0.7657, 0.5522, 0.7744, 0.5603, 0.776, 0.5316, 0.7605, 0.5019, 0.7639, 0.4967, 0.7816, 0.5295, 0.3088, 0.4569, 0.3021, 0.4583, 0.3074, 0.4268, 0.3149, 0.4286, 0.776, 0.5316, 0.7744, 0.5603, 0.7657, 0.5522, 0.7676, 0.5309, 0.776, 0.5316, 0.7676, 0.5309, 0.756, 0.509, 0.7605, 0.5019, 0.2799, 0.4628, 0.2718, 0.5051, 0.2352, 0.541, 0.2417, 0.4705, 0.2799, 0.4628, 0.2417, 0.4705, 0.2458, 0.3794, 0.2827, 0.4216, 0.2799, 0.4628, 0.2827, 0.4216, 0.3074, 0.4268, 0.3021, 0.4583, 0.7989, 0.5227, 0.7816, 0.5295, 0.7639, 0.4967, 0.7745, 0.4802, 0.9596, 0.624, 0.9654, 0.6635, 0.9089, 0.6808, 0.9066, 0.6148, 0.9596, 0.624, 0.9066, 0.6148, 0.9089, 0.5687, 0.9654, 0.5863, 0.9596, 0.624, 0.9654, 0.5863, 0.9918, 0.589, 0.9883, 0.617, 0.9596, 0.624, 0.9883, 0.617, 0.9918, 0.6469, 0.9654, 0.6635, 0.7339, 0.4644, 0.7002, 0.4764, 0.6839, 0.4355, 0.7303, 0.4247, 0.7339, 0.4644, 0.7303, 0.4247, 0.7892, 0.4408, 0.7745, 0.4802, 0.7339, 0.4644, 0.7745, 0.4802, 0.7639, 0.4967, 0.7336, 0.4845, 0.7339, 0.4644, 0.7336, 0.4845, 0.7081, 0.4939, 0.7002, 0.4764, 0.3657, 0.4613, 0.3516, 0.4231, 0.3901, 0.3764, 0.41, 0.4636, 0.3657, 0.4613, 0.41, 0.4636, 0.4215, 0.531, 0.3733, 0.5018, 0.3657, 0.4613, 0.3733, 0.5018, 0.3463, 0.491, 0.3374, 0.4603, 0.3657, 0.4613, 0.3374, 0.4603, 0.3235, 0.4314, 0.3516, 0.4231, 0.2354, 0.8309, 0.2141, 0.8407, 0.1628, 0.8093, 0.1977, 0.7967, 0.8545, 0.3553, 0.8637, 0.4056, 0.835, 0.3933, 0.8327, 0.3477, 0.8545, 0.3553, 0.8327, 0.3477, 0.8346, 0.2988, 0.849, 0.3053, 0.2354, 0.8309, 0.2732, 0.863, 0.2577, 0.869, 0.2141, 0.8407, 0.8159, 0.3485, 0.8327, 0.3477, 0.835, 0.3933, 0.8115, 0.394, 0.743, 0.1667, 0.7324, 0.1947, 0.7135, 0.1902, 0.7298, 0.162, 0.743, 0.1667, 0.7298, 0.162, 0.7451, 0.1296, 0.755, 0.1326, 0.8159, 0.3485, 0.8223, 0.2992, 0.8346, 0.2988, 0.8327, 0.3477, 0.8796, 0.7568, 0.9048, 0.7644, 0.9006, 0.8309, 0.866, 0.8029, 0.8796, 0.7568, 0.866, 0.8029, 0.8347, 0.7989, 0.8624, 0.7438, 0.8796, 0.7568, 0.8624, 0.7438, 0.8792, 0.6937, 0.89, 0.7026, 0.8796, 0.7568, 0.89, 0.7026, 0.9066, 0.7071, 0.9048, 0.7644, 0.4483, 0.8201, 0.4234, 0.814, 0.4543, 0.7765, 0.4858, 0.7797, 0.4483, 0.8201, 0.4858, 0.7797, 0.5228, 0.7879, 0.4698, 0.8275, 0.4483, 0.8201, 0.4698, 0.8275, 0.4261, 0.863, 0.411, 0.8588, 0.4483, 0.8201, 0.411, 0.8588, 0.3935, 0.8554, 0.4234, 0.814, 0.8945, 0.3252, 0.8761, 0.3466, 0.8637, 0.3185, 0.8899, 0.2818, 0.8945, 0.3252, 0.8899, 0.2818, 0.9128, 0.2444, 0.9104, 0.3033, 0.8945, 0.3252, 0.9104, 0.3033, 0.9101, 0.3777, 0.8987, 0.3868, 0.8945, 0.3252, 0.8987, 0.3868, 0.8851, 0.3954, 0.8761, 0.3466, 0.9303, 0.7117, 0.9157, 0.703, 0.9243, 0.6808, 0.9442, 0.6951, 0.8263, 0.8698, 0.8497, 0.8649, 0.8646, 0.8843, 0.8377, 0.8833, 0.9303, 0.7117, 0.9443, 0.703, 0.9316, 0.7462, 0.9186, 0.7503, 0.9303, 0.7117, 0.9186, 0.7503, 0.9066, 0.7462, 0.9157, 0.703, 0.5937, 0.2194, 0.6079, 0.2086, 0.6312, 0.2639, 0.6122, 0.281, 0.5937, 0.2194, 0.6122, 0.281, 0.5916, 0.2708, 0.5782, 0.2139, 0.5937, 0.2194, 0.5782, 0.2139, 0.5627, 0.1421, 0.5765, 0.1434, 0.5937, 0.2194, 0.5765, 0.1434, 0.5886, 0.1375, 0.6079, 0.2086, 0.08132, 0.7581, 0.0727, 0.7315, 0.0954, 0.6774, 0.1055, 0.7213, 0.08132, 0.7581, 0.1055, 0.7213, 0.1129, 0.7659, 0.08793, 0.7853, 0.08132, 0.7581, 0.08793, 0.7853, 0.0596, 0.8253, 0.0527, 0.8121, 0.08132, 0.7581, 0.0527, 0.8121, 0.04404, 0.7994, 0.0727, 0.7315])
me_cube_001.materials.append(mat_brown_2)
me_cube_001.materials.append(mat_brown_3)
me_cube_001.use_remesh_preserve_volume = False
me_cube_001.use_remesh_preserve_attributes = False
me_cube_001.use_mirror_vertex_groups = False
me_cube_001.update()

# ---- objects
ob_leaves = bpy.data.objects.new('Leaves', None)
ob_leaves_1 = bpy.data.objects.new('Leaves_1', me_icosphere)
ob_leaves_2 = bpy.data.objects.new('Leaves_2', me_icosphere_001)
ob_leaves_3 = bpy.data.objects.new('Leaves_3', me_icosphere_002)
ob_tree_1 = bpy.data.objects.new('Tree_1', me_cube_001)

# ---- transforms, parenting, visibility, modifiers, constraints
ob_leaves.location = (0.0, 0.0, 0.0)
ob_leaves.rotation_euler = (1.571, -0.0, 0.0)
ob_leaves.scale = (0.01, 0.01, 0.01)
ob_leaves.empty_display_size = 250.0
ob_leaves.empty_image_offset = (0.0, 0.0)
ob_leaves.lineart.crease_threshold = 0.0
ob_leaves_1.parent = ob_leaves
ob_leaves_1.matrix_parent_inverse = Matrix(((100.0, 0.0, 0.0, 0.0), (0.0, 100.0, 0.0, 0.0), (0.0, 0.0, 100.0, 0.0), (0.0, 0.0, 0.0, 1.0)))
ob_leaves_1.location = (-0.678, 9.66, 3.329)
ob_leaves_1.rotation_euler = (1.571, -0.0, 0.0)
ob_leaves_1.scale = (0.01, 0.01, 0.01)
ob_leaves_1.lineart.crease_threshold = 0.0
ob_leaves_2.parent = ob_leaves
ob_leaves_2.matrix_parent_inverse = Matrix(((100.0, 0.0, 0.0, 0.0), (0.0, 100.0, 0.0, 0.0), (0.0, 0.0, 100.0, 0.0), (0.0, 0.0, 0.0, 1.0)))
ob_leaves_2.location = (0.1746, 9.556, 0.1894)
ob_leaves_2.rotation_euler = (1.571, -0.0, 0.0)
ob_leaves_2.scale = (0.01, 0.01, 0.01)
ob_leaves_2.lineart.crease_threshold = 0.0
ob_leaves_3.parent = ob_leaves
ob_leaves_3.matrix_parent_inverse = Matrix(((100.0, 0.0, 0.0, 0.0), (0.0, 100.0, 0.0, 0.0), (0.0, 0.0, 100.0, 0.0), (0.0, 0.0, 0.0, 1.0)))
ob_leaves_3.location = (1.367, 5.872, 0.6492)
ob_leaves_3.rotation_euler = (1.571, -0.0, 0.0)
ob_leaves_3.scale = (0.01, 0.01, 0.01)
ob_leaves_3.lineart.crease_threshold = 0.0
ob_tree_1.location = (0.0, 0.0, 0.0)
ob_tree_1.rotation_euler = (1.571, -0.0, 0.0)
ob_tree_1.scale = (0.01, 0.01, 0.01)
ob_tree_1.lineart.crease_threshold = 0.0

# ---- collection membership
col_collection_1.objects.link(ob_leaves)
col_collection_1.objects.link(ob_leaves_1)
col_collection_1.objects.link(ob_leaves_2)
col_collection_1.objects.link(ob_leaves_3)
col_collection_1.objects.link(ob_tree_1)

# ---- scene / render settings (as saved in the file)
scene.frame_start = 1; scene.frame_end = 250; scene.frame_set(0)
scene.render.engine = 'BLENDER_EEVEE_NEXT'
scene.render.resolution_percentage = 50
scene.render.dither_intensity = 0.0
scene.cycles.use_denoising = False
scene.cycles.samples = 128
scene.cycles.sampling_pattern = 'TABULATED_SOBOL'
scene.cycles.light_sampling_threshold = 0.0
scene.cycles.use_adaptive_sampling = False
scene.cycles.use_light_tree = False
scene.cycles.blur_glossy = 0.0
scene.cycles.sample_clamp_indirect = 0.0
scene.view_settings.view_transform = 'Standard'
bpy.context.view_layer.update()

# ---- added for rendering (the .blend has no active camera and no usable light): camera, sun
cam_auto = bpy.data.cameras.new('AutoCamera')
cam_auto.lens = 50.0
cam_auto.sensor_width = 36.0
cam_auto.clip_end = 1000.0
ob_auto_camera = bpy.data.objects.new('AutoCamera', cam_auto)
scene.collection.objects.link(ob_auto_camera)
ob_auto_camera.location = (14.366, -19.0597, 18.018)
ob_auto_camera.rotation_euler = (1.09748, -7.21219e-08, 0.694738)
scene.camera = ob_auto_camera
light_auto_sun = bpy.data.lights.new('AutoSun', 'SUN')
light_auto_sun.energy = 3.0
light_auto_sun.angle = 0.0523599
ob_auto_sun = bpy.data.objects.new('AutoSun', light_auto_sun)
scene.collection.objects.link(ob_auto_sun)
ob_auto_sun.rotation_euler = (0.872665, 0.174533, 0.523599)
bpy.context.view_layer.update()
